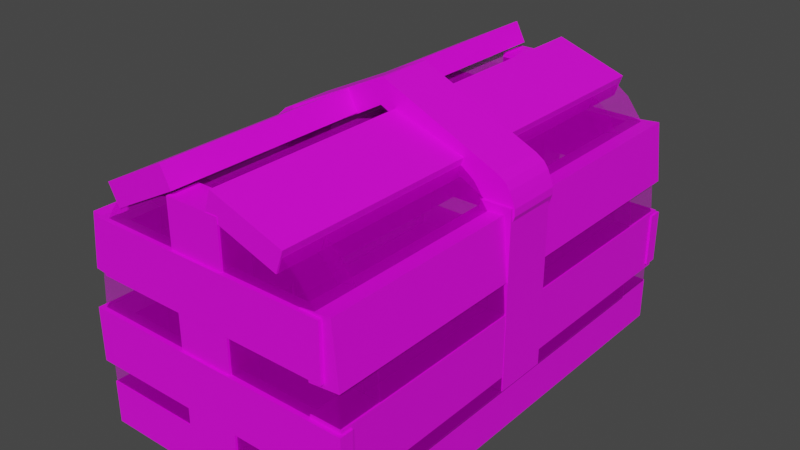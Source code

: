 # Source: SIRICASCUDO.blend  (saved by Blender 3.4.6; exported with 4.5.12 LTS)
import bpy
from mathutils import Matrix  # noqa: F401  (used for matrix-valued properties, if any)

bpy.ops.wm.read_factory_settings(use_empty=True)
scene = bpy.context.scene
scene.name = 'Scene'

# ---- collections
col_collection = bpy.data.collections.new('Collection'); scene.collection.children.link(col_collection)

# ---- images (referenced by path relative to the original .blend; pixels are not part of the script)
import os
ASSET_DIR = os.environ.get("B2B_ASSET_DIR", "")  # directory of the original .blend (textures are referenced by path, not embedded)
HERE = os.path.dirname(os.path.abspath(__file__))  # packed textures are extracted next to this script under _unpacked/

def load_image(name, relpath, width, height, colorspace="sRGB"):
    """Load a texture the original file referenced (path relative to the .blend, or extracted next to this script)."""
    p = next((c for c in (os.path.join(HERE, relpath), os.path.join(ASSET_DIR, relpath)) if relpath and os.path.exists(c)), "")
    if p:
        img = bpy.data.images.load(p, check_existing=True)
        img.name = name
    else:  # same state as the original file: an image datablock whose file is absent (Cycles renders it pink)
        img = bpy.data.images.new(name, width, height)
        img.source = "FILE"
        img.filepath = "//" + (relpath or name)
    img.colorspace_settings.name = colorspace
    return img
img_cerca_jpg = load_image('cerca.jpg', 'cerca.jpg', 1024, 1024, 'sRGB')
img_cerca_inverso_png = load_image('cerca-inverso.png', 'cerca-inverso.png', 1024, 1024, 'sRGB')
img_normal_wood_darker_basecolor_png = load_image('normal wood darker_baseColor.png', 'normal wood darker_baseColor.png', 1024, 1024, 'sRGB')
img_normal_wood_darker_height_png = load_image('normal wood darker_height.png', 'normal wood darker_height.png', 1024, 1024, 'sRGB')
img_normal_wood_darker_normal_png = load_image('normal wood darker_normal.png', 'normal wood darker_normal.png', 1024, 1024, 'sRGB')

# ---- materials (node trees are filled in below, after node groups)
mat_cerca = bpy.data.materials.new('cerca')
mat_cerca.use_transparent_shadow = False
mat_madeira = bpy.data.materials.new('madeira')
mat_madeira.alpha_threshold = 0.0
mat_madeira.use_transparent_shadow = False
mat_madeira.roughness = 0.5
mat_madeira.line_color = (0.0, 0.0, 0.0, 1.0)

# ---- material node trees
mat_cerca.use_nodes = True; mat_cerca.node_tree.nodes.clear()
_N = mat_cerca.node_tree.nodes; _L = mat_cerca.node_tree.links
n0 = _N.new('ShaderNodeOutputMaterial'); n0.name = 'Material Output'; n0.location = (300, 300)
n1 = _N.new('ShaderNodeBsdfPrincipled'); n1.name = 'Principled BSDF'; n1.location = (117, 301)
n1.distribution = 'GGX'
n1.subsurface_method = 'RANDOM_WALK_SKIN'
n1.inputs[2].default_value = 1.0
n1.inputs[3].default_value = 1.45
n1.inputs[11].default_value = 1.01
n1.inputs[13].default_value = 0.0
n1.inputs[27].default_value = (0.0, 0.0, 0.0, 1.0)
n1.inputs[28].default_value = 1.0
n2 = _N.new('ShaderNodeTexImage'); n2.name = 'Image Texture'; n2.location = (-277, 171)
n2.image = img_cerca_jpg
n3 = _N.new('ShaderNodeTexImage'); n3.name = 'Image Texture.001'; n3.location = (-292, -262)
n3.image = img_cerca_inverso_png
_L.new(n1.outputs[0], n0.inputs[0])
_L.new(n2.outputs[0], n1.inputs[0])
_L.new(n3.outputs[0], n1.inputs[4])
n0.is_active_output = True
mat_madeira.use_nodes = True; mat_madeira.node_tree.nodes.clear()
_N = mat_madeira.node_tree.nodes; _L = mat_madeira.node_tree.links
n0 = _N.new('ShaderNodeOutputMaterial'); n0.name = 'Material Output'; n0.location = (329, 480)
n1 = _N.new('ShaderNodeBsdfPrincipled'); n1.name = 'Principled BSDF'; n1.location = (39, 480)
n1.distribution = 'GGX'
n1.subsurface_method = 'RANDOM_WALK_SKIN'
n1.inputs[3].default_value = 1.45
n1.inputs[27].default_value = (0.0, 0.0, 0.0, 1.0)
n1.inputs[28].default_value = 1.0
n2 = _N.new('ShaderNodeTexImage'); n2.name = 'Image Texture'; n2.location = (-251, 460)
n2.image = img_normal_wood_darker_basecolor_png
n3 = _N.new('ShaderNodeTexImage'); n3.name = 'Image Texture.001'; n3.location = (-633, -27)
n3.hide = True
n3.image = img_normal_wood_darker_height_png
n4 = _N.new('ShaderNodeTexImage'); n4.name = 'Image Texture.003'; n4.location = (-633, -109)
n4.hide = True
n4.image = img_normal_wood_darker_normal_png
n5 = _N.new('ShaderNodeBump'); n5.name = 'Bump'; n5.location = (-209, -94)
n5.hide = True
n5.inputs[1].default_value = 1.2
n5.inputs[2].default_value = 1.0
_L.new(n1.outputs[0], n0.inputs[0])
_L.new(n2.outputs[0], n1.inputs[0])
_L.new(n3.outputs[0], n5.inputs[3])
_L.new(n4.outputs[0], n5.inputs[4])
n0.is_active_output = True

# ---- world
world_world = bpy.data.worlds.new('World'); scene.world = world_world
world_world.use_nodes = True; world_world.node_tree.nodes.clear()
_N = world_world.node_tree.nodes; _L = world_world.node_tree.links
n0 = _N.new('ShaderNodeOutputWorld'); n0.name = 'World Output'; n0.location = (300, 300)
n1 = _N.new('ShaderNodeBackground'); n1.name = 'Background'; n1.location = (10, 300)
n1.inputs[0].default_value = (0.05088, 0.05088, 0.05088, 1.0)
_L.new(n1.outputs[0], n0.inputs[0])
n0.is_active_output = True
world_world.color = (0.05088, 0.05088, 0.05088)
world_world.use_sun_shadow = False
world_world.sun_shadow_jitter_overblur = 0.0

# ---- meshes
me_cube_002 = bpy.data.meshes.new('Cube.002')
me_cube_002.from_pydata([(-0.9911, -0.567, 8.592), (-0.9911, -0.567, 10.59), (1.009, -0.567, -8.475), (1.009, -0.567, -10.48), (1.009, -0.567, 8.592), (1.009, -0.567, 10.59), (-0.9911, -0.567, -8.475), (-0.9911, -0.567, -10.48), (-0.9911, -0.2186, 8.592), (-0.429, 0.3435, 8.592), (-0.9719, -0.07312, 8.592), (-0.9158, 0.06244, 8.592), (-0.8265, 0.1788, 8.592), (-0.7101, 0.2682, 8.592), (-0.5745, 0.3243, 8.592), (-0.429, 0.3435, 10.59), (-0.9911, -0.2186, 10.59), (-0.5745, 0.3243, 10.59), (-0.7101, 0.2682, 10.59), (-0.8265, 0.1788, 10.59), (-0.9158, 0.06244, 10.59), (-0.9719, -0.07312, 10.59), (0.4469, 0.3435, 8.592), (1.009, -0.2186, 8.592), (0.5923, 0.3243, 8.592), (0.7279, 0.2682, 8.592), (0.8443, 0.1788, 8.592), (0.9336, 0.06244, 8.592), (0.9898, -0.07312, 8.592), (1.009, -0.2186, 10.59), (0.4469, 0.3435, 10.59), (0.9898, -0.07312, 10.59), (0.9336, 0.06244, 10.59), (0.8443, 0.1788, 10.59), (0.7279, 0.2682, 10.59), (0.5923, 0.3243, 10.59), (-0.9911, -0.2186, -10.48), (-0.429, 0.3435, -10.48), (-0.9719, -0.07312, -10.48), (-0.9158, 0.06244, -10.48), (-0.8265, 0.1788, -10.48), (-0.7101, 0.2682, -10.48), (-0.5745, 0.3243, -10.48), (-0.429, 0.3435, -8.475), (-0.9911, -0.2186, -8.475), (-0.5745, 0.3243, -8.475), (-0.7101, 0.2682, -8.475), (-0.8265, 0.1788, -8.475), (-0.9158, 0.06244, -8.475), (-0.9719, -0.07312, -8.475), (0.4469, 0.3435, -10.48), (1.009, -0.2186, -10.48), (0.5923, 0.3243, -10.48), (0.7279, 0.2682, -10.48), (0.8443, 0.1788, -10.48), (0.9336, 0.06244, -10.48), (0.9898, -0.07312, -10.48), (1.009, -0.2186, -8.475), (0.4469, 0.3435, -8.475), (0.9898, -0.07312, -8.475), (0.9336, 0.06244, -8.475), (0.8443, 0.1788, -8.475), (0.7279, 0.2682, -8.475), (0.5923, 0.3243, -8.475), (-0.8723, -0.5628, 8.592), (0.8902, -0.5628, -8.475), (0.8902, -0.5628, 8.592), (-0.8723, -0.5628, -8.475), (-0.8723, -0.2427, 8.592), (-0.377, 0.2736, 8.592), (-0.8555, -0.1091, 8.592), (-0.806, 0.01544, 8.592), (-0.7273, 0.1224, 8.592), (-0.6247, 0.2044, 8.592), (-0.5052, 0.256, 8.592), (0.3948, 0.2736, 8.592), (0.8902, -0.2427, 8.592), (0.523, 0.256, 8.592), (0.6425, 0.2044, 8.592), (0.7451, 0.1224, 8.592), (0.8238, 0.01544, 8.592), (0.8733, -0.1091, 8.592), (-0.377, 0.2736, -8.475), (-0.8723, -0.2427, -8.475), (-0.5052, 0.256, -8.475), (-0.6247, 0.2044, -8.475), (-0.7273, 0.1224, -8.475), (-0.806, 0.01544, -8.475), (-0.8555, -0.1091, -8.475), (0.8902, -0.2427, -8.475), (0.3948, 0.2736, -8.475), (0.8733, -0.1091, -8.475), (0.8238, 0.01544, -8.475), (0.7451, 0.1224, -8.475), (0.6425, 0.2044, -8.475), (0.523, 0.256, -8.475), (-0.5052, 0.256, -8.475), (-0.377, 0.2736, -8.475), (-0.377, 0.2736, 8.592), (-0.5052, 0.256, 8.592), (-0.6247, 0.2044, 8.592), (-0.7273, 0.1224, 8.592), (-0.806, 0.01544, 8.592), (-0.8555, -0.1091, 8.592), (-0.8723, -0.2427, 8.592), (0.8902, -0.2427, 8.592), (0.8733, -0.1091, 8.592), (0.8238, 0.01544, 8.592), (0.7451, 0.1224, 8.592), (0.6425, 0.2044, 8.592), (0.523, 0.256, 8.592), (0.3948, 0.2736, 8.592), (-0.8723, -0.5628, 8.592), (0.8902, -0.5628, 8.592), (-0.6247, 0.2044, -8.475), (-0.7273, 0.1224, -8.475), (-0.806, 0.01544, -8.475), (-0.8555, -0.1091, -8.475), (-0.8723, -0.2427, -8.475), (0.8733, -0.1091, -8.475), (0.8902, -0.2427, -8.475), (0.8238, 0.01544, -8.475), (0.7451, 0.1224, -8.475), (0.6425, 0.2044, -8.475), (0.523, 0.256, -8.475), (0.3948, 0.2736, -8.475), (-0.8723, -0.5628, -8.475), (0.8902, -0.5628, -8.475), (-0.5052, 0.256, -8.475), (-0.377, 0.2736, -8.475), (-0.377, 0.2736, 8.592), (-0.5052, 0.256, 8.592), (-0.6247, 0.2044, 8.592), (-0.7273, 0.1224, 8.592), (-0.806, 0.01544, 8.592), (-0.8555, -0.1091, 8.592), (-0.8723, -0.2427, 8.592), (0.8902, -0.2427, 8.592), (0.8733, -0.1091, 8.592), (0.8238, 0.01544, 8.592), (0.7451, 0.1224, 8.592), (0.6425, 0.2044, 8.592), (0.523, 0.256, 8.592), (0.3948, 0.2736, 8.592), (-0.8723, -0.5628, 8.592), (0.8902, -0.5628, 8.592), (-0.6247, 0.2044, -8.475), (-0.7273, 0.1224, -8.475), (-0.806, 0.01544, -8.475), (-0.8555, -0.1091, -8.475), (-0.8723, -0.2427, -8.475), (0.8733, -0.1091, -8.475), (0.8902, -0.2427, -8.475), (0.8238, 0.01544, -8.475), (0.7451, 0.1224, -8.475), (0.6425, 0.2044, -8.475), (0.523, 0.256, -8.475), (0.3948, 0.2736, -8.475), (-0.8723, -0.5628, -8.475), (0.8902, -0.5628, -8.475), (-0.5785, 0.3245, -8.475), (-0.3842, 0.3446, -8.475), (-0.3842, 0.3446, 8.592), (-0.5785, 0.3245, 8.592), (-0.715, 0.2656, 8.592), (-0.8322, 0.1719, 8.592), (-0.9221, 0.04968, 8.592), (-0.9787, -0.09258, 8.592), (-0.9979, -0.2453, 8.592), (1.016, -0.2453, 8.592), (0.9965, -0.09258, 8.592), (0.9399, 0.04968, 8.592), (0.85, 0.1719, 8.592), (0.7328, 0.2656, 8.592), (0.5963, 0.3245, 8.592), (0.402, 0.3446, 8.592), (-0.9979, -0.5684, 8.592), (1.016, -0.5684, 8.592), (-0.715, 0.2656, -8.475), (-0.8322, 0.1719, -8.475), (-0.9221, 0.04968, -8.475), (-0.9787, -0.09258, -8.475), (-0.9979, -0.2453, -8.475), (0.9965, -0.09258, -8.475), (1.016, -0.2453, -8.475), (0.9399, 0.04968, -8.475), (0.85, 0.1719, -8.475), (0.7328, 0.2656, -8.475), (0.5963, 0.3245, -8.475), (0.402, 0.3446, -8.475), (-0.9979, -0.5684, -8.475), (1.016, -0.5684, -8.475), (-0.2472, 0.362, -10.85), (-0.2472, 0.362, -9.413), (-0.2472, -0.5712, -10.85), (-0.2472, -0.5712, -9.413), (0.1655, 0.362, -10.85), (0.1655, 0.362, -9.413), (0.1655, -0.5712, -10.85), (0.1655, -0.5712, -9.413), (-0.8011, -0.4784, -10.75), (-1.032, -0.4784, -10.75), (-0.8011, -0.4784, 10.64), (-1.032, -0.4784, 10.64), (-0.8011, -0.2357, -10.75), (-1.032, -0.2357, -10.75), (-0.8011, -0.2357, 10.64), (-1.032, -0.2357, 10.64), (-0.9911, -0.7527, 10.65), (-0.9911, -0.5641, 10.65), (-0.9911, -0.7527, -10.55), (-0.9911, -0.5641, -10.55), (1.009, -0.7527, 10.65), (1.009, -0.5641, 10.65), (1.009, -0.7527, -10.55), (1.009, -0.5641, -10.55), (1.022, -0.4924, -10.75), (0.7917, -0.4924, -10.75), (1.022, -0.4924, 10.64), (0.7917, -0.4924, 10.64), (1.022, -0.2218, -10.75), (0.7917, -0.2218, -10.75), (1.022, -0.2218, 10.64), (0.7917, -0.2218, 10.64), (-0.8041, -0.08824, -10.75), (-1.026, -0.07363, -10.75), (-0.8041, -0.08824, 10.64), (-1.026, -0.07363, 10.64), (-0.7582, 0.1529, -10.75), (-0.9805, 0.1675, -10.75), (-0.7582, 0.1529, 10.64), (-0.9805, 0.1675, 10.64), (1.017, -0.0856, -10.75), (0.7938, -0.09865, -10.75), (1.017, -0.0856, 10.64), (0.7938, -0.09865, 10.64), (0.972, 0.1779, -10.75), (0.7491, 0.1648, -10.75), (0.972, 0.1779, 10.64), (0.7491, 0.1648, 10.64), (-0.6953, 0.2333, -10.69), (-0.7733, 0.3206, -10.69), (-0.6953, 0.2333, 10.7), (-0.7733, 0.3206, 10.7), (-0.1975, 0.3867, -10.69), (-0.2754, 0.4741, -10.69), (-0.1975, 0.3867, 10.7), (-0.2754, 0.4741, 10.7), (0.6522, 0.3411, -10.72), (0.5976, 0.2479, -10.72), (0.6522, 0.3411, 10.67), (0.5976, 0.2479, 10.67), (0.1205, 0.449, -10.72), (0.06581, 0.3558, -10.72), (0.1205, 0.449, 10.67), (0.06581, 0.3558, 10.67), (1.036, -0.4717, -10.28), (1.036, -0.4717, -10.93), (-1.031, -0.4703, -10.28), (-1.031, -0.4703, -10.93), (1.037, -0.2358, -10.28), (1.037, -0.2358, -10.93), (-1.031, -0.2343, -10.28), (-1.031, -0.2343, -10.93), (0.9081, -0.07392, -10.28), (0.9081, -0.07392, -10.93), (-0.9031, -0.07265, -10.28), (-0.9031, -0.07265, -10.93), (0.9086, 0.162, -10.28), (0.9086, 0.162, -10.93), (-0.9026, 0.1633, -10.28), (-0.9026, 0.1633, -10.93), (1.036, -0.4717, 10.8), (1.036, -0.4717, 10.15), (-1.031, -0.4703, 10.8), (-1.031, -0.4703, 10.15), (1.037, -0.2358, 10.8), (1.037, -0.2358, 10.15), (-1.031, -0.2343, 10.8), (-1.031, -0.2343, 10.15), (0.9081, -0.07392, 10.8), (0.9081, -0.07392, 10.15), (-0.9031, -0.07265, 10.8), (-0.9031, -0.07265, 10.15), (0.9086, 0.162, 10.8), (0.9086, 0.162, 10.15), (-0.9026, 0.1633, 10.8), (-0.9026, 0.1633, 10.15), (-0.8164, 0.2092, -1.337), (-1.047, 0.2092, -1.337), (-0.8164, -0.5588, -1.337), (-1.047, -0.5588, -1.337), (-0.8164, 0.2092, 1.236), (-1.047, 0.2092, 1.236), (-0.8164, -0.5588, 1.236), (-1.047, -0.5588, 1.236), (1.024, 0.2092, -1.337), (0.7935, 0.2092, -1.337), (1.024, -0.5588, -1.337), (0.7935, -0.5588, -1.337), (1.024, 0.2092, 1.236), (0.7935, 0.2092, 1.236), (1.024, -0.5588, 1.236), (0.7935, -0.5588, 1.236), (0.007018, 0.5569, 1.151), (0.004202, 0.4482, 1.143), (-1.018, 0.1113, 1.177), (0.007199, 0.5569, -1.425), (0.003338, 0.4483, -1.433), (-1.024, 0.1113, -1.399), (0.02467, 0.557, -1.425), (-0.01082, 0.4484, -1.433), (1.019, 0.1498, -1.456), (0.02449, 0.557, 1.151), (-0.004663, 0.4482, 1.143), (1.019, 0.1497, 1.12), (-0.8549, 0.3108, 1.162), (-1.043, 0.1793, 1.184), (-0.9191, 0.2757, 1.168), (-0.9774, 0.2439, 1.174), (-1.026, 0.2192, 1.178), (-1.041, 0.2013, 1.181), (-1.04, 0.1877, 1.183), (-1.05, 0.1793, -1.393), (-0.8611, 0.3108, -1.414), (-1.046, 0.1877, -1.393), (-1.047, 0.2013, -1.395), (-1.032, 0.2192, -1.398), (-0.9836, 0.2439, -1.403), (-0.9252, 0.2757, -1.408), (0.8988, 0.3215, -1.456), (1.021, 0.1498, -1.456), (0.9603, 0.2978, -1.456), (0.9942, 0.2694, -1.457), (1.016, 0.2383, -1.457), (1.036, 0.2066, -1.457), (1.037, 0.1764, -1.457), (1.02, 0.1497, 1.12), (0.8982, 0.3214, 1.121), (1.037, 0.1763, 1.12), (1.035, 0.2065, 1.12), (1.016, 0.2382, 1.12), (0.9936, 0.2693, 1.12), (0.9597, 0.2977, 1.12), (-0.2472, 0.362, 9.257), (-0.2472, 0.362, 10.69), (-0.2472, -0.5712, 9.257), (-0.2472, -0.5712, 10.69), (0.1655, 0.362, 9.257), (0.1655, 0.362, 10.69), (0.1655, -0.5712, 9.257), (0.1655, -0.5712, 10.69)], [], [(9, 15, 30, 22), (29, 31, 32, 33, 34, 35, 30, 15, 17, 18, 19, 20, 21, 16, 1, 5), (37, 43, 58, 50), (4, 5, 1, 0), (0, 1, 16, 8), (23, 29, 5, 4), (15, 9, 14, 17), (17, 14, 13, 18), (18, 13, 12, 19), (19, 12, 11, 20), (20, 11, 10, 21), (21, 10, 8, 16), (29, 23, 28, 31), (31, 28, 27, 32), (32, 27, 26, 33), (33, 26, 25, 34), (34, 25, 24, 35), (35, 24, 22, 30), (8, 10, 11, 12, 13, 14, 9, 22, 24, 25, 26, 27, 28, 23, 4, 0), (57, 59, 60, 61, 62, 63, 58, 43, 45, 46, 47, 48, 49, 44, 6, 2), (3, 2, 6, 7), (7, 6, 44, 36), (51, 57, 2, 3), (43, 37, 42, 45), (45, 42, 41, 46), (46, 41, 40, 47), (47, 40, 39, 48), (48, 39, 38, 49), (49, 38, 36, 44), (57, 51, 56, 59), (59, 56, 55, 60), (60, 55, 54, 61), (61, 54, 53, 62), (62, 53, 52, 63), (63, 52, 50, 58), (36, 38, 39, 40, 41, 42, 37, 50, 52, 53, 54, 55, 56, 51, 3, 7), (82, 69, 75, 90), (75, 77, 95, 90), (94, 95, 77, 78), (78, 79, 93, 94), (79, 80, 92, 93), (81, 91, 92, 80), (76, 89, 91, 81), (65, 89, 76, 66), (82, 84, 74, 69), (85, 73, 74, 84), (72, 73, 85, 86), (72, 86, 87, 71), (71, 87, 88, 70), (70, 88, 83, 68), (64, 68, 83, 67), (96, 97, 129, 128), (104, 112, 144, 136), (125, 124, 156, 157), (110, 111, 143, 142), (124, 123, 155, 156), (127, 113, 145, 159), (109, 110, 142, 141), (123, 122, 154, 155), (108, 109, 141, 140), (122, 121, 153, 154), (107, 108, 140, 139), (121, 119, 151, 153), (106, 107, 139, 138), (119, 120, 152, 151), (105, 106, 138, 137), (90, 95, 124, 125), (68, 64, 112, 104), (84, 82, 97, 96), (67, 83, 118, 126), (75, 69, 98, 111), (69, 74, 99, 98), (82, 90, 125, 97), (66, 76, 105, 113), (74, 73, 100, 99), (89, 65, 127, 120), (85, 84, 96, 114), (73, 72, 101, 100), (86, 85, 114, 115), (72, 71, 102, 101), (87, 86, 115, 116), (64, 67, 126, 112), (71, 70, 103, 102), (88, 87, 116, 117), (70, 68, 104, 103), (83, 88, 117, 118), (76, 81, 106, 105), (91, 89, 120, 119), (81, 80, 107, 106), (92, 91, 119, 121), (80, 79, 108, 107), (93, 92, 121, 122), (79, 78, 109, 108), (94, 93, 122, 123), (78, 77, 110, 109), (65, 66, 113, 127), (95, 94, 123, 124), (77, 75, 111, 110), (151, 152, 184, 183), (137, 138, 170, 169), (150, 149, 181, 182), (135, 136, 168, 167), (149, 148, 180, 181), (134, 135, 167, 166), (144, 158, 190, 176), (148, 147, 179, 180), (133, 134, 166, 165), (147, 146, 178, 179), (132, 133, 165, 164), (146, 128, 160, 178), (152, 159, 191, 184), (131, 132, 164, 163), (145, 137, 169, 177), (126, 118, 150, 158), (111, 98, 130, 143), (98, 99, 131, 130), (97, 125, 157, 129), (113, 105, 137, 145), (99, 100, 132, 131), (120, 127, 159, 152), (114, 96, 128, 146), (100, 101, 133, 132), (115, 114, 146, 147), (101, 102, 134, 133), (116, 115, 147, 148), (112, 126, 158, 144), (102, 103, 135, 134), (117, 116, 148, 149), (103, 104, 136, 135), (118, 117, 149, 150), (161, 189, 175, 162), (175, 189, 188, 174), (187, 173, 174, 188), (173, 187, 186, 172), (172, 186, 185, 171), (170, 171, 185, 183), (169, 170, 183, 184), (191, 177, 169, 184), (161, 162, 163, 160), (178, 160, 163, 164), (165, 179, 178, 164), (165, 166, 180, 179), (166, 167, 181, 180), (167, 168, 182, 181), (176, 190, 182, 168), (138, 139, 171, 170), (153, 151, 183, 185), (139, 140, 172, 171), (154, 153, 185, 186), (140, 141, 173, 172), (155, 154, 186, 187), (141, 142, 174, 173), (159, 145, 177, 191), (156, 155, 187, 188), (142, 143, 175, 174), (157, 156, 188, 189), (136, 144, 176, 168), (128, 129, 161, 160), (158, 150, 182, 190), (143, 130, 162, 175), (130, 131, 163, 162), (129, 157, 189, 161), (192, 196, 198, 194), (195, 194, 198, 199), (199, 198, 196, 197), (197, 193, 195, 199), (193, 192, 194, 195), (197, 196, 192, 193), (200, 204, 206, 202), (203, 202, 206, 207), (207, 206, 204, 205), (205, 201, 203, 207), (201, 200, 202, 203), (205, 204, 200, 201), (208, 209, 211, 210), (210, 211, 215, 214), (214, 215, 213, 212), (212, 213, 209, 208), (210, 214, 212, 208), (215, 211, 209, 213), (216, 220, 222, 218), (219, 218, 222, 223), (223, 222, 220, 221), (221, 217, 219, 223), (217, 216, 218, 219), (221, 220, 216, 217), (224, 228, 230, 226), (227, 226, 230, 231), (231, 230, 228, 229), (229, 225, 227, 231), (225, 224, 226, 227), (229, 228, 224, 225), (232, 236, 238, 234), (235, 234, 238, 239), (239, 238, 236, 237), (237, 233, 235, 239), (233, 232, 234, 235), (237, 236, 232, 233), (240, 244, 246, 242), (243, 242, 246, 247), (247, 246, 244, 245), (245, 241, 243, 247), (241, 240, 242, 243), (245, 244, 240, 241), (248, 252, 254, 250), (251, 250, 254, 255), (255, 254, 252, 253), (253, 249, 251, 255), (249, 248, 250, 251), (253, 252, 248, 249), (256, 260, 262, 258), (259, 258, 262, 263), (263, 262, 260, 261), (261, 257, 259, 263), (257, 256, 258, 259), (261, 260, 256, 257), (264, 268, 270, 266), (267, 266, 270, 271), (271, 270, 268, 269), (269, 265, 267, 271), (265, 264, 266, 267), (269, 268, 264, 265), (272, 276, 278, 274), (275, 274, 278, 279), (279, 278, 276, 277), (277, 273, 275, 279), (273, 272, 274, 275), (277, 276, 272, 273), (280, 284, 286, 282), (283, 282, 286, 287), (287, 286, 284, 285), (285, 281, 283, 287), (281, 280, 282, 283), (285, 284, 280, 281), (288, 292, 294, 290), (291, 290, 294, 295), (295, 294, 292, 293), (293, 289, 291, 295), (289, 288, 290, 291), (293, 292, 288, 289), (296, 300, 302, 298), (299, 298, 302, 303), (303, 302, 300, 301), (301, 297, 299, 303), (297, 296, 298, 299), (301, 300, 296, 297), (309, 323, 325, 326, 327, 328, 329, 324, 307, 308), (304, 307, 324, 316), (308, 305, 306, 309), (306, 317, 323, 309), (315, 337, 339, 340, 341, 342, 343, 338, 313, 314), (310, 313, 338, 330), (314, 311, 312, 315), (312, 331, 337, 315), (316, 324, 329, 318), (318, 329, 328, 319), (319, 328, 327, 320), (320, 327, 326, 321), (321, 326, 325, 322), (322, 325, 323, 317), (305, 304, 316, 318, 319, 320, 321, 322, 317, 306), (330, 338, 343, 332), (332, 343, 342, 333), (333, 342, 341, 334), (334, 341, 340, 335), (335, 340, 339, 336), (336, 339, 337, 331), (311, 310, 330, 332, 333, 334, 335, 336, 331, 312), (307, 304, 313, 310), (308, 307, 310, 311), (305, 308, 311, 314), (305, 314, 313, 304), (344, 348, 350, 346), (347, 346, 350, 351), (351, 350, 348, 349), (349, 345, 347, 351), (345, 344, 346, 347), (349, 348, 344, 345)])
me_cube_002.polygons.foreach_set('material_index', [0, 0, 0, 0, 0, 0, 0, 0, 0, 0, 0, 0, 0, 0, 0, 0, 0, 0, 0, 0, 0, 0, 0, 0, 0, 0, 0, 0, 0, 0, 0, 0, 0, 0, 0, 0, 0, 0, 0, 0, 0, 0, 0, 0, 0, 0, 0, 0, 0, 0, 0, 0, 0, 0, 0, 0, 0, 0, 0, 0, 0, 0, 0, 0, 0, 0, 0, 0, 0, 0, 0, 0, 0, 0, 0, 0, 0, 0, 0, 0, 0, 0, 0, 0, 0, 0, 0, 0, 0, 0, 0, 0, 0, 0, 0, 0, 0, 0, 0, 0, 0, 0, 0, 0, 0, 0, 0, 0, 0, 0, 0, 0, 0, 0, 0, 0, 0, 0, 0, 0, 0, 0, 0, 0, 0, 0, 0, 0, 0, 0, 0, 0, 0, 0, 0, 0, 0, 0, 0, 0, 0, 0, 0, 0, 0, 0, 0, 0, 0, 0, 0, 0, 0, 0, 0, 0, 0, 0, 0, 0, 0, 0, 1, 1, 1, 1, 1, 1, 1, 1, 1, 1, 1, 1, 1, 1, 1, 1, 1, 1, 1, 1, 1, 1, 1, 1, 1, 1, 1, 1, 1, 1, 1, 1, 1, 1, 1, 1, 1, 1, 1, 1, 1, 1, 1, 1, 1, 1, 1, 1, 1, 1, 1, 1, 1, 1, 1, 1, 1, 1, 1, 1, 1, 1, 1, 1, 1, 1, 1, 1, 1, 1, 1, 1, 1, 1, 1, 1, 1, 1, 1, 1, 1, 1, 1, 1, 1, 1, 1, 1, 1, 1, 1, 1, 1, 1, 1, 1, 1, 1, 1, 1, 1, 1, 1, 1, 1, 1, 1, 1, 1, 1, 1, 1, 1, 1, 1, 1])
_uv = me_cube_002.uv_layers.new(name='UVMap')
_uv.uv.foreach_set('vector', [0.5188, 0.4713, 0.4812, 0.4713, 0.4812, 0.4888, 0.5188, 0.4888, 0.5755, 0.5274, 0.5768, 0.5054, 0.5807, 0.4848, 0.5868, 0.4672, 0.5949, 0.4536, 0.6042, 0.4451, 0.6143, 0.4422, 0.6747, 0.4422, 0.6848, 0.4451, 0.6941, 0.4536, 0.7022, 0.4672, 0.7083, 0.4848, 0.7122, 0.5054, 0.7135, 0.5274, 0.7135, 0.5802, 0.5755, 0.5802, 0.5188, 0.4713, 0.4812, 0.4713, 0.4812, 0.4888, 0.5188, 0.4888, 0.4798, 0.5383, 0.5202, 0.5383, 0.5202, 0.5788, 0.4798, 0.5788, 0.5188, 0.4202, 0.4812, 0.4202, 0.4812, 0.4355, 0.5188, 0.4355, 0.5188, 0.5246, 0.4812, 0.5246, 0.4812, 0.5399, 0.5188, 0.5399, 0.4812, 0.4713, 0.5188, 0.4713, 0.5188, 0.4684, 0.4812, 0.4684, 0.4812, 0.4684, 0.5188, 0.4684, 0.5188, 0.4657, 0.4812, 0.4657, 0.4812, 0.4657, 0.5188, 0.4657, 0.5188, 0.4601, 0.4812, 0.4601, 0.4812, 0.4601, 0.5188, 0.4601, 0.5188, 0.4478, 0.4812, 0.4478, 0.4812, 0.4478, 0.5188, 0.4478, 0.5188, 0.4419, 0.4812, 0.4419, 0.4812, 0.4419, 0.5188, 0.4419, 0.5188, 0.4355, 0.4812, 0.4355, 0.4812, 0.5246, 0.5188, 0.5246, 0.5188, 0.5182, 0.4812, 0.5182, 0.4812, 0.5182, 0.5188, 0.5182, 0.5188, 0.5123, 0.4812, 0.5123, 0.4812, 0.5123, 0.5188, 0.5123, 0.5188, 0.5, 0.4812, 0.5, 0.4812, 0.5, 0.5188, 0.5, 0.5188, 0.4944, 0.4812, 0.4944, 0.4812, 0.4944, 0.5188, 0.4944, 0.5188, 0.4917, 0.4812, 0.4917, 0.4812, 0.4917, 0.5188, 0.4917, 0.5188, 0.4888, 0.4812, 0.4888, 0.2994, 0.5274, 0.3007, 0.5054, 0.3046, 0.4848, 0.3108, 0.4672, 0.3188, 0.4536, 0.3282, 0.4451, 0.3382, 0.4422, 0.3987, 0.4422, 0.4087, 0.4451, 0.418, 0.4536, 0.4261, 0.4672, 0.4322, 0.4848, 0.4361, 0.5054, 0.4374, 0.5274, 0.4374, 0.5802, 0.2994, 0.5802, 0.5755, 0.5274, 0.5768, 0.5054, 0.5807, 0.4848, 0.5868, 0.4672, 0.5949, 0.4536, 0.6042, 0.4451, 0.6143, 0.4422, 0.6747, 0.4422, 0.6848, 0.4451, 0.6941, 0.4536, 0.7022, 0.4672, 0.7083, 0.4848, 0.7122, 0.5054, 0.7135, 0.5274, 0.7135, 0.5802, 0.5755, 0.5802, 0.5188, 0.5399, 0.4812, 0.5399, 0.4812, 0.5798, 0.5188, 0.5798, 0.5188, 0.4202, 0.4812, 0.4202, 0.4812, 0.4355, 0.5188, 0.4355, 0.5188, 0.5246, 0.4812, 0.5246, 0.4812, 0.5399, 0.5188, 0.5399, 0.4812, 0.4713, 0.5188, 0.4713, 0.5188, 0.4684, 0.4812, 0.4684, 0.4812, 0.4684, 0.5188, 0.4684, 0.5188, 0.4657, 0.4812, 0.4657, 0.4812, 0.4657, 0.5188, 0.4657, 0.5188, 0.4601, 0.4812, 0.4601, 0.4812, 0.4601, 0.5188, 0.4601, 0.5188, 0.4478, 0.4812, 0.4478, 0.4812, 0.4478, 0.5188, 0.4478, 0.5188, 0.4419, 0.4812, 0.4419, 0.4812, 0.4419, 0.5188, 0.4419, 0.5188, 0.4355, 0.4812, 0.4355, 0.4812, 0.5246, 0.5188, 0.5246, 0.5188, 0.5182, 0.4812, 0.5182, 0.4812, 0.5182, 0.5188, 0.5182, 0.5188, 0.5123, 0.4812, 0.5123, 0.4812, 0.5123, 0.5188, 0.5123, 0.5188, 0.5, 0.4812, 0.5, 0.4812, 0.5, 0.5188, 0.5, 0.5188, 0.4944, 0.4812, 0.4944, 0.4812, 0.4944, 0.5188, 0.4944, 0.5188, 0.4917, 0.4812, 0.4917, 0.4812, 0.4917, 0.5188, 0.4917, 0.5188, 0.4888, 0.4812, 0.4888, 0.2994, 0.5274, 0.3007, 0.5054, 0.3046, 0.4848, 0.3108, 0.4672, 0.3188, 0.4536, 0.3282, 0.4451, 0.3382, 0.4422, 0.3987, 0.4422, 0.4087, 0.4451, 0.418, 0.4536, 0.4261, 0.4672, 0.4322, 0.4848, 0.4361, 0.5054, 0.4374, 0.5274, 0.4374, 0.5802, 0.2994, 0.5802, 0.4663, 0.5682, 0.4663, 0.4265, 0.5121, 0.4265, 0.5121, 0.5682, 0.5121, 0.4265, 0.5197, 0.4265, 0.5197, 0.5682, 0.5121, 0.5682, 0.5274, 0.5682, 0.5197, 0.5682, 0.5197, 0.4265, 0.5274, 0.4265, 0.5274, 0.4265, 0.5351, 0.4265, 0.5351, 0.5682, 0.5274, 0.5682, 0.5351, 0.4265, 0.5428, 0.4265, 0.5428, 0.5682, 0.5351, 0.5682, 0.5504, 0.4265, 0.5504, 0.5682, 0.5428, 0.5682, 0.5428, 0.4265, 0.5581, 0.4265, 0.5581, 0.5682, 0.5504, 0.5682, 0.5504, 0.4265, 0.5763, 0.5682, 0.5581, 0.5682, 0.5581, 0.4265, 0.5763, 0.4265, 0.4663, 0.5682, 0.4586, 0.5682, 0.4586, 0.4265, 0.4663, 0.4265, 0.4509, 0.5682, 0.4509, 0.4265, 0.4586, 0.4265, 0.4586, 0.5682, 0.4433, 0.4265, 0.4509, 0.4265, 0.4509, 0.5682, 0.4433, 0.5682, 0.4433, 0.4265, 0.4433, 0.5682, 0.4356, 0.5682, 0.4356, 0.4265, 0.4356, 0.4265, 0.4356, 0.5682, 0.4279, 0.5682, 0.4279, 0.4265, 0.4279, 0.4265, 0.4279, 0.5682, 0.4203, 0.5682, 0.4203, 0.4265, 0.402, 0.4265, 0.4203, 0.4265, 0.4203, 0.5682, 0.402, 0.5682, 0.8229, 0.5053, 0.625, 0.3203, 0.625, 0.3203, 0.8229, 0.5053, 0.375, 0.09568, 0.375, 0.0, 0.375, 0.0, 0.375, 0.09568, 0.625, 0.4297, 0.6771, 0.5053, 0.6771, 0.5053, 0.625, 0.4297, 0.375, 0.4479, 0.375, 0.4297, 0.375, 0.4297, 0.375, 0.4479, 0.6771, 0.5053, 0.6601, 0.5207, 0.6601, 0.5207, 0.6771, 0.5053, 0.9919, 0.05922, 0.8435, 0.05922, 0.8435, 0.05922, 0.9919, 0.05922, 0.375, 0.4649, 0.375, 0.4479, 0.375, 0.4479, 0.375, 0.4649, 0.6601, 0.5207, 0.6456, 0.5452, 0.6456, 0.5452, 0.6601, 0.5207, 0.375, 0.5, 0.375, 0.4649, 0.375, 0.4649, 0.375, 0.5, 0.6456, 0.5452, 0.6344, 0.5772, 0.6344, 0.5772, 0.6456, 0.5452, 0.375, 0.5772, 0.375, 0.5, 0.375, 0.5, 0.375, 0.5772, 0.6344, 0.5772, 0.6274, 0.6144, 0.6274, 0.6144, 0.6344, 0.5772, 0.375, 0.6144, 0.375, 0.5772, 0.375, 0.5772, 0.375, 0.6144, 0.6274, 0.6144, 0.625, 0.6543, 0.625, 0.6543, 0.6274, 0.6144, 0.375, 0.6543, 0.375, 0.6144, 0.375, 0.6144, 0.375, 0.6543, 0.625, 0.4297, 0.6771, 0.5053, 0.6771, 0.5053, 0.625, 0.4297, 0.375, 0.09568, 0.375, 0.0, 0.375, 0.0, 0.375, 0.09568, 0.8229, 0.5053, 0.625, 0.3203, 0.625, 0.3203, 0.8229, 0.5053, 0.875, 0.75, 0.875, 0.6543, 0.875, 0.6543, 0.875, 0.75, 0.375, 0.4297, 0.375, 0.3203, 0.375, 0.3203, 0.375, 0.4297, 0.375, 0.3203, 0.375, 0.3021, 0.375, 0.3021, 0.375, 0.3203, 0.625, 0.3203, 0.625, 0.4297, 0.625, 0.4297, 0.625, 0.3203, 0.375, 0.75, 0.375, 0.6543, 0.375, 0.6543, 0.375, 0.75, 0.375, 0.3021, 0.375, 0.2851, 0.375, 0.2851, 0.375, 0.3021, 0.625, 0.6543, 0.625, 0.75, 0.625, 0.75, 0.625, 0.6543, 0.8399, 0.5207, 0.8229, 0.5053, 0.8229, 0.5053, 0.8399, 0.5207, 0.375, 0.2851, 0.375, 0.25, 0.375, 0.25, 0.375, 0.2851, 0.8544, 0.5452, 0.8399, 0.5207, 0.8399, 0.5207, 0.8544, 0.5452, 0.375, 0.25, 0.375, 0.1728, 0.375, 0.1728, 0.375, 0.25, 0.8656, 0.5772, 0.8544, 0.5452, 0.8544, 0.5452, 0.8656, 0.5772, 0.7531, 0.01872, 1.05, 0.4638, 1.05, 0.4638, 0.7531, 0.01872, 0.375, 0.1728, 0.375, 0.1356, 0.375, 0.1356, 0.375, 0.1728, 0.8726, 0.6144, 0.8656, 0.5772, 0.8656, 0.5772, 0.8726, 0.6144, 0.375, 0.1356, 0.375, 0.09568, 0.375, 0.09568, 0.375, 0.1356, 0.875, 0.6543, 0.8726, 0.6144, 0.8726, 0.6144, 0.875, 0.6543, 0.375, 0.6543, 0.375, 0.6144, 0.375, 0.6144, 0.375, 0.6543, 0.6274, 0.6144, 0.625, 0.6543, 0.625, 0.6543, 0.6274, 0.6144, 0.375, 0.6144, 0.375, 0.5772, 0.375, 0.5772, 0.375, 0.6144, 0.6344, 0.5772, 0.6274, 0.6144, 0.6274, 0.6144, 0.6344, 0.5772, 0.375, 0.5772, 0.375, 0.5, 0.375, 0.5, 0.375, 0.5772, 0.6456, 0.5452, 0.6344, 0.5772, 0.6344, 0.5772, 0.6456, 0.5452, 0.375, 0.5, 0.375, 0.4649, 0.375, 0.4649, 0.375, 0.5, 0.6601, 0.5207, 0.6456, 0.5452, 0.6456, 0.5452, 0.6601, 0.5207, 0.375, 0.4649, 0.375, 0.4479, 0.375, 0.4479, 0.375, 0.4649, 0.9919, 0.05922, 0.8435, 0.05922, 0.8435, 0.05922, 0.9919, 0.05922, 0.6771, 0.5053, 0.6601, 0.5207, 0.6601, 0.5207, 0.6771, 0.5053, 0.375, 0.4479, 0.375, 0.4297, 0.375, 0.4297, 0.375, 0.4479, 0.6234, 0.4829, 0.6259, 0.4477, 0.6447, 0.447, 0.6418, 0.4873, 0.3683, 0.4745, 0.3709, 0.5098, 0.3524, 0.5142, 0.3495, 0.4739, 0.3619, 0.4477, 0.3644, 0.4829, 0.3459, 0.4873, 0.343, 0.447, 0.6298, 0.5098, 0.6324, 0.4745, 0.6512, 0.4739, 0.6483, 0.5142, 0.3644, 0.4829, 0.3718, 0.5158, 0.3544, 0.5249, 0.3459, 0.4873, 0.6224, 0.5427, 0.6298, 0.5098, 0.6483, 0.5142, 0.6398, 0.5518, 0.4877, 0.5688, 0.4877, 0.4211, 0.4984, 0.4211, 0.4984, 0.5688, 0.3718, 0.5158, 0.3836, 0.5441, 0.3679, 0.5571, 0.3544, 0.5249, 0.6106, 0.571, 0.6224, 0.5427, 0.6398, 0.5518, 0.6264, 0.584, 0.3836, 0.5441, 0.399, 0.5657, 0.3854, 0.5819, 0.3679, 0.5571, 0.5953, 0.5926, 0.6106, 0.571, 0.6264, 0.584, 0.6088, 0.6088, 0.399, 0.5657, 0.4169, 0.5794, 0.4059, 0.5975, 0.3854, 0.5819, 0.6259, 0.4477, 0.6259, 0.3631, 0.6447, 0.3616, 0.6447, 0.447, 0.5774, 0.6062, 0.5953, 0.5926, 0.6088, 0.6088, 0.5883, 0.6243, 0.3683, 0.39, 0.3683, 0.4745, 0.3495, 0.4739, 0.3495, 0.3885, 0.875, 0.75, 0.875, 0.6543, 0.875, 0.6543, 0.875, 0.75, 0.375, 0.4297, 0.375, 0.3203, 0.375, 0.3203, 0.375, 0.4297, 0.375, 0.3203, 0.375, 0.3021, 0.375, 0.3021, 0.375, 0.3203, 0.625, 0.3203, 0.625, 0.4297, 0.625, 0.4297, 0.625, 0.3203, 0.375, 0.75, 0.375, 0.6543, 0.375, 0.6543, 0.375, 0.75, 0.375, 0.3021, 0.375, 0.2851, 0.375, 0.2851, 0.375, 0.3021, 0.625, 0.6543, 0.625, 0.75, 0.625, 0.75, 0.625, 0.6543, 0.8399, 0.5207, 0.8229, 0.5053, 0.8229, 0.5053, 0.8399, 0.5207, 0.375, 0.2851, 0.375, 0.25, 0.375, 0.25, 0.375, 0.2851, 0.8544, 0.5452, 0.8399, 0.5207, 0.8399, 0.5207, 0.8544, 0.5452, 0.375, 0.25, 0.375, 0.1728, 0.375, 0.1728, 0.375, 0.25, 0.8656, 0.5772, 0.8544, 0.5452, 0.8544, 0.5452, 0.8656, 0.5772, 0.7531, 0.01872, 1.05, 0.4638, 1.05, 0.4638, 0.7531, 0.01872, 0.375, 0.1728, 0.375, 0.1356, 0.375, 0.1356, 0.375, 0.1728, 0.8726, 0.6144, 0.8656, 0.5772, 0.8656, 0.5772, 0.8726, 0.6144, 0.375, 0.1356, 0.375, 0.09568, 0.375, 0.09568, 0.375, 0.1356, 0.875, 0.6543, 0.8726, 0.6144, 0.8726, 0.6144, 0.875, 0.6543, 0.5225, 0.5682, 0.4758, 0.5682, 0.4758, 0.4265, 0.5225, 0.4265, 0.4758, 0.4265, 0.4758, 0.5682, 0.4643, 0.5682, 0.4643, 0.4265, 0.4555, 0.5682, 0.4555, 0.4265, 0.4643, 0.4265, 0.4643, 0.5682, 0.4555, 0.4265, 0.4555, 0.5682, 0.4467, 0.5682, 0.4467, 0.4265, 0.4467, 0.4265, 0.4467, 0.5682, 0.438, 0.5682, 0.438, 0.4265, 0.4292, 0.4265, 0.438, 0.4265, 0.438, 0.5682, 0.4292, 0.5682, 0.4204, 0.4265, 0.4292, 0.4265, 0.4292, 0.5682, 0.4204, 0.5682, 0.402, 0.5682, 0.402, 0.4265, 0.4204, 0.4265, 0.4204, 0.5682, 0.5225, 0.5682, 0.5225, 0.4265, 0.5341, 0.4265, 0.5341, 0.5682, 0.5428, 0.5682, 0.5341, 0.5682, 0.5341, 0.4265, 0.5428, 0.4265, 0.5516, 0.4265, 0.5516, 0.5682, 0.5428, 0.5682, 0.5428, 0.4265, 0.5516, 0.4265, 0.5604, 0.4265, 0.5604, 0.5682, 0.5516, 0.5682, 0.5604, 0.4265, 0.5691, 0.4265, 0.5691, 0.5682, 0.5604, 0.5682, 0.5691, 0.4265, 0.5779, 0.4265, 0.5779, 0.5682, 0.5691, 0.5682, 0.5963, 0.4265, 0.5963, 0.5682, 0.5779, 0.5682, 0.5779, 0.4265, 0.3709, 0.5098, 0.3783, 0.5427, 0.3609, 0.5518, 0.3524, 0.5142, 0.616, 0.5158, 0.6234, 0.4829, 0.6418, 0.4873, 0.6334, 0.5249, 0.3783, 0.5427, 0.3901, 0.571, 0.3743, 0.584, 0.3609, 0.5518, 0.6042, 0.5441, 0.616, 0.5158, 0.6334, 0.5249, 0.6199, 0.5571, 0.3901, 0.571, 0.4054, 0.5926, 0.3919, 0.6088, 0.3743, 0.584, 0.5888, 0.5657, 0.6042, 0.5441, 0.6199, 0.5571, 0.6023, 0.5819, 0.4054, 0.5926, 0.4233, 0.6062, 0.4123, 0.6243, 0.3919, 0.6088, 0.5091, 0.4211, 0.5091, 0.5688, 0.4984, 0.5688, 0.4984, 0.4211, 0.5709, 0.5794, 0.5888, 0.5657, 0.6023, 0.5819, 0.5819, 0.5975, 0.4233, 0.6062, 0.4425, 0.6109, 0.4415, 0.6297, 0.4123, 0.6243, 0.5517, 0.584, 0.5709, 0.5794, 0.5819, 0.5975, 0.5528, 0.6028, 0.6324, 0.4745, 0.6324, 0.39, 0.6512, 0.3885, 0.6512, 0.4739, 0.4169, 0.5794, 0.4361, 0.584, 0.435, 0.6028, 0.4059, 0.5975, 0.3619, 0.3631, 0.3619, 0.4477, 0.343, 0.447, 0.343, 0.3616, 0.4425, 0.6109, 0.5582, 0.6109, 0.5592, 0.6297, 0.4415, 0.6297, 0.5582, 0.6109, 0.5774, 0.6062, 0.5883, 0.6243, 0.5592, 0.6297, 0.4361, 0.584, 0.5517, 0.584, 0.5528, 0.6028, 0.435, 0.6028, 0.9389, 0.3057, 0.9389, 0.4475, 0.0592, 0.4475, 0.0592, 0.3057, 0.001247, 0.6473, 0.0592, 0.6473, 0.0592, 0.5055, 0.001247, 0.5055, 0.0592, 0.6473, 0.0592, 0.7053, 0.9389, 0.7053, 0.9389, 0.6473, 0.0592, 0.6473, 0.0592, 0.5055, 0.9389, 0.5055, 0.9389, 0.6473, 0.9389, 0.4475, 0.9389, 0.5055, 0.0592, 0.5055, 0.0592, 0.4475, 0.9389, 0.5055, 0.9969, 0.5055, 0.9969, 0.6473, 0.9389, 0.6473, 0.9389, 0.3057, 0.9389, 0.4475, 0.0592, 0.4475, 0.0592, 0.3057, 0.001247, 0.6473, 0.0592, 0.6473, 0.0592, 0.5055, 0.001247, 0.5055, 0.0592, 0.6473, 0.0592, 0.7053, 0.9389, 0.7053, 0.9389, 0.6473, 0.0592, 0.6473, 0.0592, 0.5055, 0.9389, 0.5055, 0.9389, 0.6473, 0.9389, 0.4475, 0.9389, 0.5055, 0.0592, 0.5055, 0.0592, 0.4475, 0.9389, 0.5055, 0.9969, 0.5055, 0.9969, 0.6473, 0.9389, 0.6473, 0.375, 0.0, 0.625, 0.0, 0.625, 0.25, 0.375, 0.25, 0.375, 0.25, 0.625, 0.25, 0.625, 0.5, 0.375, 0.5, 0.375, 0.5, 0.625, 0.5, 0.625, 0.75, 0.375, 0.75, 0.375, 0.75, 0.625, 0.75, 0.625, 1.0, 0.375, 1.0, 0.125, 0.5, 0.375, 0.5, 0.375, 0.75, 0.125, 0.75, 0.625, 0.5, 0.875, 0.5, 0.875, 0.75, 0.625, 0.75, 0.9389, 0.3057, 0.9389, 0.4475, 0.0592, 0.4475, 0.0592, 0.3057, 0.001247, 0.6473, 0.0592, 0.6473, 0.0592, 0.5055, 0.001247, 0.5055, 0.0592, 0.6473, 0.0592, 0.7053, 0.9389, 0.7053, 0.9389, 0.6473, 0.0592, 0.6473, 0.0592, 0.5055, 0.9389, 0.5055, 0.9389, 0.6473, 0.9389, 0.4475, 0.9389, 0.5055, 0.0592, 0.5055, 0.0592, 0.4475, 0.9389, 0.5055, 0.9969, 0.5055, 0.9969, 0.6473, 0.9389, 0.6473, 0.9389, 0.3057, 0.9389, 0.4475, 0.0592, 0.4475, 0.0592, 0.3057, 0.001247, 0.6473, 0.0592, 0.6473, 0.0592, 0.5055, 0.001247, 0.5055, 0.0592, 0.6473, 0.0592, 0.7053, 0.9389, 0.7053, 0.9389, 0.6473, 0.0592, 0.6473, 0.0592, 0.5055, 0.9389, 0.5055, 0.9389, 0.6473, 0.9389, 0.4475, 0.9389, 0.5055, 0.0592, 0.5055, 0.0592, 0.4475, 0.9389, 0.5055, 0.9969, 0.5055, 0.9969, 0.6473, 0.9389, 0.6473, 0.9389, 0.3057, 0.9389, 0.4475, 0.0592, 0.4475, 0.0592, 0.3057, 0.001247, 0.6473, 0.0592, 0.6473, 0.0592, 0.5055, 0.001247, 0.5055, 0.0592, 0.6473, 0.0592, 0.7053, 0.9389, 0.7053, 0.9389, 0.6473, 0.0592, 0.6473, 0.0592, 0.5055, 0.9389, 0.5055, 0.9389, 0.6473, 0.9389, 0.4475, 0.9389, 0.5055, 0.0592, 0.5055, 0.0592, 0.4475, 0.9389, 0.5055, 0.9969, 0.5055, 0.9969, 0.6473, 0.9389, 0.6473, 0.9389, 0.3057, 0.9389, 0.4475, 0.0592, 0.4475, 0.0592, 0.3057, 0.001247, 0.6473, 0.0592, 0.6473, 0.0592, 0.5055, 0.001247, 0.5055, 0.0592, 0.6473, 0.0592, 0.7053, 0.9389, 0.7053, 0.9389, 0.6473, 0.0592, 0.6473, 0.0592, 0.5055, 0.9389, 0.5055, 0.9389, 0.6473, 0.9389, 0.4475, 0.9389, 0.5055, 0.0592, 0.5055, 0.0592, 0.4475, 0.9389, 0.5055, 0.9969, 0.5055, 0.9969, 0.6473, 0.9389, 0.6473, 0.9389, 0.3057, 0.9389, 0.4475, 0.0592, 0.4475, 0.0592, 0.3057, 0.001247, 0.6473, 0.0592, 0.6473, 0.0592, 0.5055, 0.001247, 0.5055, 0.0592, 0.6473, 0.0592, 0.7053, 0.9389, 0.7053, 0.9389, 0.6473, 0.0592, 0.6473, 0.0592, 0.5055, 0.9389, 0.5055, 0.9389, 0.6473, 0.9389, 0.4475, 0.9389, 0.5055, 0.0592, 0.5055, 0.0592, 0.4475, 0.9389, 0.5055, 0.9969, 0.5055, 0.9969, 0.6473, 0.9389, 0.6473, 0.9389, 0.3057, 0.9389, 0.4475, 0.0592, 0.4475, 0.0592, 0.3057, 0.001247, 0.6473, 0.0592, 0.6473, 0.0592, 0.5055, 0.001247, 0.5055, 0.0592, 0.6473, 0.0592, 0.7053, 0.9389, 0.7053, 0.9389, 0.6473, 0.0592, 0.6473, 0.0592, 0.5055, 0.9389, 0.5055, 0.9389, 0.6473, 0.9389, 0.4475, 0.9389, 0.5055, 0.0592, 0.5055, 0.0592, 0.4475, 0.9389, 0.5055, 0.9969, 0.5055, 0.9969, 0.6473, 0.9389, 0.6473, 0.9389, 0.3057, 0.9389, 0.4475, 0.0592, 0.4475, 0.0592, 0.3057, 0.001247, 0.6473, 0.0592, 0.6473, 0.0592, 0.5055, 0.001247, 0.5055, 0.0592, 0.6473, 0.0592, 0.7053, 0.9389, 0.7053, 0.9389, 0.6473, 0.0592, 0.6473, 0.0592, 0.5055, 0.9389, 0.5055, 0.9389, 0.6473, 0.9389, 0.4475, 0.9389, 0.5055, 0.0592, 0.5055, 0.0592, 0.4475, 0.9389, 0.5055, 0.9969, 0.5055, 0.9969, 0.6473, 0.9389, 0.6473, 0.9389, 0.3057, 0.9389, 0.4475, 0.0592, 0.4475, 0.0592, 0.3057, 0.001247, 0.6473, 0.0592, 0.6473, 0.0592, 0.5055, 0.001247, 0.5055, 0.0592, 0.6473, 0.0592, 0.7053, 0.9389, 0.7053, 0.9389, 0.6473, 0.0592, 0.6473, 0.0592, 0.5055, 0.9389, 0.5055, 0.9389, 0.6473, 0.9389, 0.4475, 0.9389, 0.5055, 0.0592, 0.5055, 0.0592, 0.4475, 0.9389, 0.5055, 0.9969, 0.5055, 0.9969, 0.6473, 0.9389, 0.6473, 0.9389, 0.3057, 0.9389, 0.4475, 0.0592, 0.4475, 0.0592, 0.3057, 0.001247, 0.6473, 0.0592, 0.6473, 0.0592, 0.5055, 0.001247, 0.5055, 0.0592, 0.6473, 0.0592, 0.7053, 0.9389, 0.7053, 0.9389, 0.6473, 0.0592, 0.6473, 0.0592, 0.5055, 0.9389, 0.5055, 0.9389, 0.6473, 0.9389, 0.4475, 0.9389, 0.5055, 0.0592, 0.5055, 0.0592, 0.4475, 0.9389, 0.5055, 0.9969, 0.5055, 0.9969, 0.6473, 0.9389, 0.6473, 0.9389, 0.3057, 0.9389, 0.4475, 0.0592, 0.4475, 0.0592, 0.3057, 0.001247, 0.6473, 0.0592, 0.6473, 0.0592, 0.5055, 0.001247, 0.5055, 0.0592, 0.6473, 0.0592, 0.7053, 0.9389, 0.7053, 0.9389, 0.6473, 0.0592, 0.6473, 0.0592, 0.5055, 0.9389, 0.5055, 0.9389, 0.6473, 0.9389, 0.4475, 0.9389, 0.5055, 0.0592, 0.5055, 0.0592, 0.4475, 0.9389, 0.5055, 0.9969, 0.5055, 0.9969, 0.6473, 0.9389, 0.6473, 0.9389, 0.3057, 0.9389, 0.4475, 0.0592, 0.4475, 0.0592, 0.3057, 0.001247, 0.6473, 0.0592, 0.6473, 0.0592, 0.5055, 0.001247, 0.5055, 0.0592, 0.6473, 0.0592, 0.7053, 0.9389, 0.7053, 0.9389, 0.6473, 0.0592, 0.6473, 0.0592, 0.5055, 0.9389, 0.5055, 0.9389, 0.6473, 0.9389, 0.4475, 0.9389, 0.5055, 0.0592, 0.5055, 0.0592, 0.4475, 0.9389, 0.5055, 0.9969, 0.5055, 0.9969, 0.6473, 0.9389, 0.6473, 0.0592, 0.6473, 0.0592, 0.6916, 0.06545, 0.6951, 0.08376, 0.6984, 0.1129, 0.7013, 0.1509, 0.7034, 0.1951, 0.7048, 0.2425, 0.7053, 0.9389, 0.7053, 0.9389, 0.6473, 0.9389, 0.3057, 0.9389, 0.4475, 0.2425, 0.4475, 0.2425, 0.3057, 0.0592, 0.6473, 0.0592, 0.5055, 0.9389, 0.5055, 0.9389, 0.6473, 0.001247, 0.6473, 0.04552, 0.6473, 0.04552, 0.5055, 0.001247, 0.5055, 0.0592, 0.6473, 0.0592, 0.6473, 0.06557, 0.6623, 0.08423, 0.6763, 0.1139, 0.6883, 0.1526, 0.6975, 0.1976, 0.7033, 0.246, 0.7053, 0.9389, 0.7053, 0.9389, 0.6473, 0.9389, 0.3057, 0.9389, 0.4475, 0.246, 0.4475, 0.246, 0.3057, 0.0592, 0.6473, 0.0592, 0.5055, 0.9389, 0.5055, 0.9389, 0.6473, 0.001247, 0.6473, 0.001247, 0.6473, 0.001247, 0.5055, 0.001247, 0.5055, 0.2425, 0.3057, 0.2425, 0.4475, 0.1951, 0.4475, 0.1951, 0.3057, 0.1951, 0.3057, 0.1951, 0.4475, 0.1509, 0.4475, 0.1509, 0.3057, 0.1509, 0.3057, 0.1509, 0.4475, 0.0592, 0.4475, 0.0592, 0.3057, 0.0592, 0.6473, 0.0592, 0.5055, 0.05236, 0.5055, 0.05236, 0.6473, 0.05236, 0.6473, 0.05236, 0.5055, 0.04906, 0.5055, 0.04906, 0.6473, 0.04906, 0.6473, 0.04906, 0.5055, 0.04552, 0.5055, 0.04552, 0.6473, 0.9389, 0.4475, 0.9389, 0.5055, 0.2425, 0.5055, 0.1951, 0.505, 0.1509, 0.5036, 0.1129, 0.5015, 0.08376, 0.4986, 0.06545, 0.4953, 0.0592, 0.4918, 0.0592, 0.4475, 0.246, 0.3057, 0.246, 0.4475, 0.1954, 0.4475, 0.1954, 0.3056, 0.1954, 0.3056, 0.1954, 0.4475, 0.1439, 0.4474, 0.1439, 0.3056, 0.1439, 0.3056, 0.1439, 0.4474, 0.0592, 0.4475, 0.0592, 0.3059, 0.0592, 0.6471, 0.0592, 0.5055, 0.04991, 0.5057, 0.04991, 0.6475, 0.04991, 0.6475, 0.04991, 0.5057, 0.02125, 0.5055, 0.02125, 0.6474, 0.02125, 0.6474, 0.02125, 0.5055, 0.001247, 0.5055, 0.001247, 0.6473, 0.9389, 0.4475, 0.9389, 0.5055, 0.246, 0.5055, 0.1976, 0.5035, 0.1526, 0.4977, 0.1139, 0.4885, 0.08423, 0.4765, 0.06557, 0.4625, 0.0592, 0.4475, 0.0592, 0.4475, 0.9389, 0.4475, 0.9389, 0.3057, 0.9389, 0.4475, 0.9389, 0.3057, 0.9389, 0.6473, 0.9389, 0.4475, 0.9389, 0.5055, 0.9389, 0.4475, 0.0592, 0.5055, 0.9389, 0.6473, 0.0592, 0.5055, 0.0592, 0.6473, 0.0592, 0.5055, 0.0592, 0.6473, 0.9389, 0.7053, 0.9389, 0.3057, 0.9389, 0.3057, 0.9389, 0.4475, 0.0592, 0.4475, 0.0592, 0.3057, 0.001247, 0.6473, 0.0592, 0.6473, 0.0592, 0.5055, 0.001247, 0.5055, 0.0592, 0.6473, 0.0592, 0.7053, 0.9389, 0.7053, 0.9389, 0.6473, 0.0592, 0.6473, 0.0592, 0.5055, 0.9389, 0.5055, 0.9389, 0.6473, 0.9389, 0.4475, 0.9389, 0.5055, 0.0592, 0.5055, 0.0592, 0.4475, 0.9389, 0.5055, 0.9969, 0.5055, 0.9969, 0.6473, 0.9389, 0.6473])
me_cube_002.materials.append(mat_cerca)
me_cube_002.materials.append(mat_madeira)
me_cube_002.update()

# ---- objects
ob_grade_001 = bpy.data.objects.new('GRADE.001', me_cube_002)

# ---- transforms, parenting, visibility, modifiers, constraints
ob_grade_001.location = (0.0, 0.0, 0.0)
ob_grade_001.rotation_euler = (1.571, -0.0, 0.0)
ob_grade_001.scale = (1.0, 1.701, 0.1604)

# ---- collection membership
col_collection.objects.link(ob_grade_001)

# ---- scene / render settings (as saved in the file)
scene.frame_start = 1; scene.frame_end = 250; scene.frame_set(141)
scene.render.engine = 'BLENDER_EEVEE_NEXT'
scene.cycles.sampling_pattern = 'TABULATED_SOBOL'
scene.cycles.use_light_tree = False
scene.view_settings.view_transform = 'Filmic'
bpy.context.view_layer.update()

# ---- added for rendering (the .blend has no active camera and no usable light): camera, sun
cam_auto = bpy.data.cameras.new('AutoCamera')
cam_auto.lens = 50.0
cam_auto.sensor_width = 36.0
cam_auto.clip_end = 1000.0
ob_auto_camera = bpy.data.objects.new('AutoCamera', cam_auto)
scene.collection.objects.link(ob_auto_camera)
ob_auto_camera.location = (4.28038, -5.13313, 3.26263)
ob_auto_camera.rotation_euler = (1.09748, -7.21219e-08, 0.694738)
scene.camera = ob_auto_camera
light_auto_sun = bpy.data.lights.new('AutoSun', 'SUN')
light_auto_sun.energy = 3.0
light_auto_sun.angle = 0.0523599
ob_auto_sun = bpy.data.objects.new('AutoSun', light_auto_sun)
scene.collection.objects.link(ob_auto_sun)
ob_auto_sun.rotation_euler = (0.872665, 0.174533, 0.523599)
bpy.context.view_layer.update()
